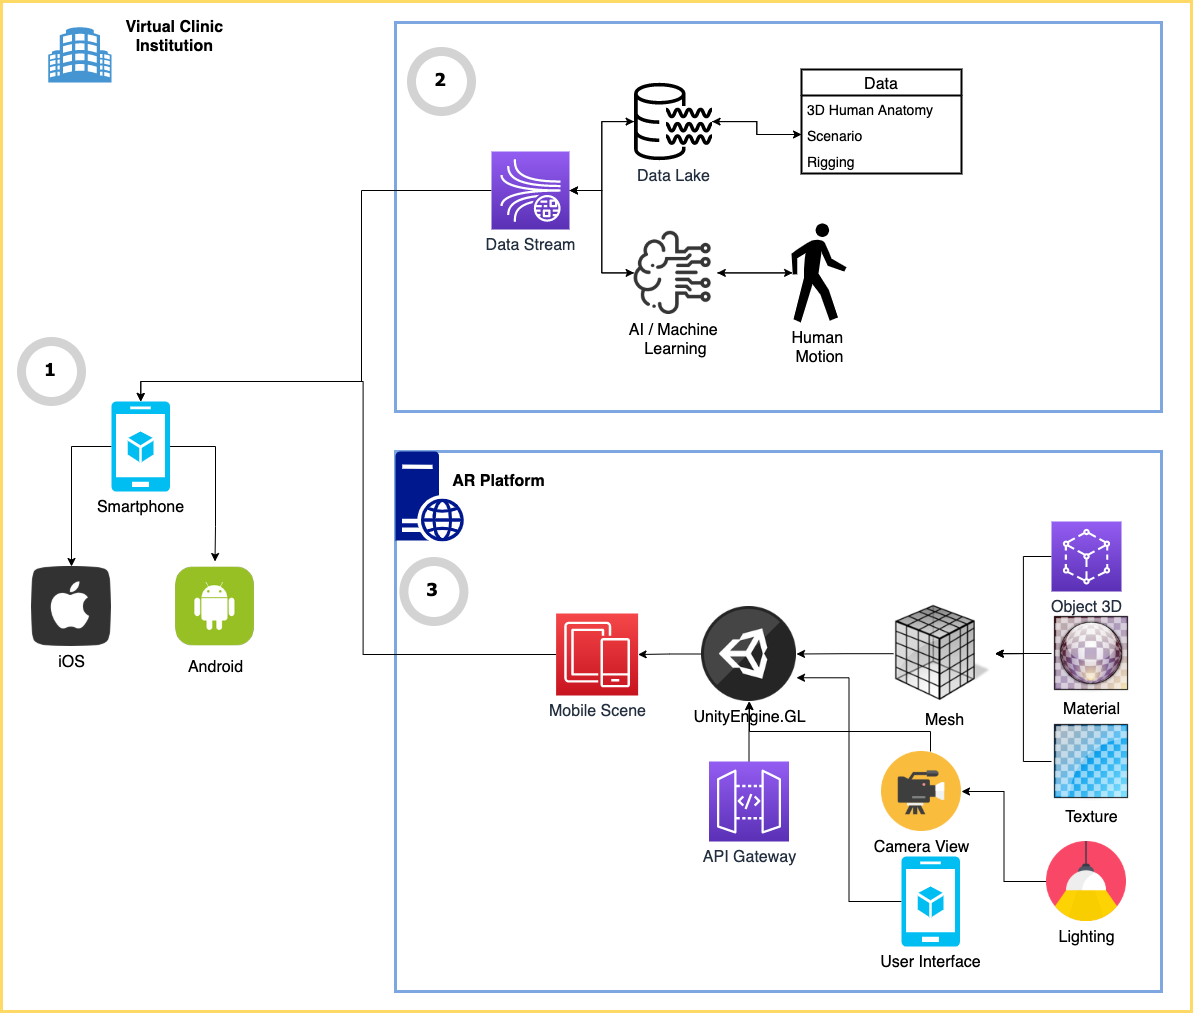

The diagram above was exported from draw.io. Its source (the exported page's mxGraphModel, read from the mxfile embedded in the PNG):
<mxGraphModel dx="2253" dy="1947" grid="1" gridSize="10" guides="1" tooltips="1" connect="1" arrows="1" fold="1" page="1" pageScale="1" pageWidth="827" pageHeight="1169" math="0" shadow="0">
  <root>
    <mxCell id="0" />
    <mxCell id="1" parent="0" />
    <mxCell id="zD13FJxAv2HJQb1dyh9n-84" value="" style="rounded=0;whiteSpace=wrap;html=1;strokeColor=#FFD966;strokeWidth=3;fillColor=none;" vertex="1" parent="1">
      <mxGeometry x="-100" y="-20" width="1190" height="1010" as="geometry" />
    </mxCell>
    <mxCell id="zD13FJxAv2HJQb1dyh9n-78" value="" style="rounded=0;whiteSpace=wrap;html=1;fillColor=none;strokeWidth=3;strokeColor=#7EA6E0;" vertex="1" parent="1">
      <mxGeometry x="294" y="1" width="766" height="389" as="geometry" />
    </mxCell>
    <mxCell id="zD13FJxAv2HJQb1dyh9n-79" value="" style="rounded=0;whiteSpace=wrap;html=1;strokeColor=#7EA6E0;strokeWidth=3;fillColor=none;" vertex="1" parent="1">
      <mxGeometry x="294" y="430" width="766" height="540" as="geometry" />
    </mxCell>
    <mxCell id="zD13FJxAv2HJQb1dyh9n-2" value="" style="shadow=0;dashed=0;html=1;strokeColor=none;fillColor=#4495D1;labelPosition=center;verticalLabelPosition=bottom;verticalAlign=top;align=center;outlineConnect=0;shape=mxgraph.veeam.building;" vertex="1" parent="1">
      <mxGeometry x="-53.19999999999999" y="5.800000000000001" width="63.2" height="55.2" as="geometry" />
    </mxCell>
    <mxCell id="zD13FJxAv2HJQb1dyh9n-41" value="" style="edgeStyle=orthogonalEdgeStyle;rounded=0;orthogonalLoop=1;jettySize=auto;html=1;" edge="1" parent="1" source="zD13FJxAv2HJQb1dyh9n-3" target="zD13FJxAv2HJQb1dyh9n-26">
      <mxGeometry relative="1" as="geometry" />
    </mxCell>
    <mxCell id="zD13FJxAv2HJQb1dyh9n-58" style="edgeStyle=orthogonalEdgeStyle;rounded=0;orthogonalLoop=1;jettySize=auto;html=1;entryX=0;entryY=0.5;entryDx=0;entryDy=0;" edge="1" parent="1" source="zD13FJxAv2HJQb1dyh9n-3" target="zD13FJxAv2HJQb1dyh9n-55">
      <mxGeometry relative="1" as="geometry" />
    </mxCell>
    <mxCell id="zD13FJxAv2HJQb1dyh9n-3" value="&lt;font style=&quot;font-size: 16px&quot;&gt;Data Lake&lt;/font&gt;" style="sketch=0;outlineConnect=0;fontColor=#232F3E;gradientColor=none;fillColor=#000000;strokeColor=none;dashed=0;verticalLabelPosition=bottom;verticalAlign=top;align=center;html=1;fontSize=12;fontStyle=0;aspect=fixed;pointerEvents=1;shape=mxgraph.aws4.data_lake_resource_icon;" vertex="1" parent="1">
      <mxGeometry x="532.6" y="61" width="78" height="78" as="geometry" />
    </mxCell>
    <mxCell id="zD13FJxAv2HJQb1dyh9n-34" style="edgeStyle=orthogonalEdgeStyle;rounded=0;orthogonalLoop=1;jettySize=auto;html=1;entryX=1;entryY=0.5;entryDx=0;entryDy=0;entryPerimeter=0;" edge="1" parent="1" source="zD13FJxAv2HJQb1dyh9n-5" target="zD13FJxAv2HJQb1dyh9n-26">
      <mxGeometry relative="1" as="geometry" />
    </mxCell>
    <mxCell id="zD13FJxAv2HJQb1dyh9n-43" style="edgeStyle=orthogonalEdgeStyle;rounded=0;orthogonalLoop=1;jettySize=auto;html=1;entryX=0.02;entryY=0.5;entryDx=0;entryDy=0;entryPerimeter=0;" edge="1" parent="1" source="zD13FJxAv2HJQb1dyh9n-5" target="zD13FJxAv2HJQb1dyh9n-6">
      <mxGeometry relative="1" as="geometry" />
    </mxCell>
    <mxCell id="zD13FJxAv2HJQb1dyh9n-5" value="&lt;font style=&quot;font-size: 16px&quot;&gt;AI / Machine &lt;br&gt;Learning&lt;/font&gt;" style="shape=image;html=1;verticalAlign=top;verticalLabelPosition=bottom;labelBackgroundColor=#ffffff;imageAspect=0;aspect=fixed;image=https://cdn2.iconfinder.com/data/icons/artificial-intelligence-52/48/bl_1646_Brain_artificial_intelligence_electronic_computer_processor_consciousness-128.png" vertex="1" parent="1">
      <mxGeometry x="532.6" y="209.8" width="83.2" height="83.2" as="geometry" />
    </mxCell>
    <mxCell id="zD13FJxAv2HJQb1dyh9n-44" style="edgeStyle=orthogonalEdgeStyle;rounded=0;orthogonalLoop=1;jettySize=auto;html=1;" edge="1" parent="1" source="zD13FJxAv2HJQb1dyh9n-6" target="zD13FJxAv2HJQb1dyh9n-5">
      <mxGeometry relative="1" as="geometry" />
    </mxCell>
    <mxCell id="zD13FJxAv2HJQb1dyh9n-6" value="&lt;font style=&quot;font-size: 16px&quot;&gt;Human &lt;br&gt;Motion&lt;/font&gt;" style="shape=mxgraph.signs.people.walking;html=1;pointerEvents=1;fillColor=#000000;strokeColor=none;verticalLabelPosition=bottom;verticalAlign=top;align=center;" vertex="1" parent="1">
      <mxGeometry x="690" y="201.9" width="55" height="99" as="geometry" />
    </mxCell>
    <mxCell id="zD13FJxAv2HJQb1dyh9n-7" value="" style="sketch=0;aspect=fixed;pointerEvents=1;shadow=0;dashed=0;html=1;strokeColor=none;labelPosition=center;verticalLabelPosition=bottom;verticalAlign=top;align=center;fillColor=#00188D;shape=mxgraph.mscae.enterprise.web_server" vertex="1" parent="1">
      <mxGeometry x="294" y="430" width="68.4" height="90" as="geometry" />
    </mxCell>
    <mxCell id="zD13FJxAv2HJQb1dyh9n-82" style="edgeStyle=orthogonalEdgeStyle;rounded=0;orthogonalLoop=1;jettySize=auto;html=1;entryX=0.5;entryY=0;entryDx=0;entryDy=0;entryPerimeter=0;" edge="1" parent="1" source="zD13FJxAv2HJQb1dyh9n-8" target="zD13FJxAv2HJQb1dyh9n-74">
      <mxGeometry relative="1" as="geometry" />
    </mxCell>
    <mxCell id="zD13FJxAv2HJQb1dyh9n-8" value="&lt;font style=&quot;font-size: 16px&quot;&gt;Mobile Scene&lt;/font&gt;" style="sketch=0;points=[[0,0,0],[0.25,0,0],[0.5,0,0],[0.75,0,0],[1,0,0],[0,1,0],[0.25,1,0],[0.5,1,0],[0.75,1,0],[1,1,0],[0,0.25,0],[0,0.5,0],[0,0.75,0],[1,0.25,0],[1,0.5,0],[1,0.75,0]];outlineConnect=0;fontColor=#232F3E;gradientColor=#F54749;gradientDirection=north;fillColor=#C7131F;strokeColor=#ffffff;dashed=0;verticalLabelPosition=bottom;verticalAlign=top;align=center;html=1;fontSize=12;fontStyle=0;aspect=fixed;shape=mxgraph.aws4.resourceIcon;resIcon=mxgraph.aws4.mobile;" vertex="1" parent="1">
      <mxGeometry x="454.6" y="592" width="82" height="82" as="geometry" />
    </mxCell>
    <mxCell id="zD13FJxAv2HJQb1dyh9n-71" style="edgeStyle=orthogonalEdgeStyle;rounded=0;orthogonalLoop=1;jettySize=auto;html=1;" edge="1" parent="1" source="zD13FJxAv2HJQb1dyh9n-9" target="zD13FJxAv2HJQb1dyh9n-8">
      <mxGeometry relative="1" as="geometry" />
    </mxCell>
    <mxCell id="zD13FJxAv2HJQb1dyh9n-9" value="&lt;font style=&quot;font-size: 16px&quot;&gt;UnityEngine.GL&lt;/font&gt;" style="shape=image;html=1;verticalAlign=top;verticalLabelPosition=bottom;labelBackgroundColor=#ffffff;imageAspect=0;aspect=fixed;image=https://cdn4.iconfinder.com/data/icons/various-icons-2/128/Unity.png" vertex="1" parent="1">
      <mxGeometry x="600" y="585" width="95" height="95" as="geometry" />
    </mxCell>
    <mxCell id="zD13FJxAv2HJQb1dyh9n-60" style="edgeStyle=orthogonalEdgeStyle;rounded=0;orthogonalLoop=1;jettySize=auto;html=1;entryX=1;entryY=0.5;entryDx=0;entryDy=0;" edge="1" parent="1" source="zD13FJxAv2HJQb1dyh9n-10" target="zD13FJxAv2HJQb1dyh9n-9">
      <mxGeometry relative="1" as="geometry" />
    </mxCell>
    <mxCell id="zD13FJxAv2HJQb1dyh9n-10" value="&lt;font style=&quot;font-size: 16px&quot;&gt;Mesh&lt;/font&gt;" style="shape=image;html=1;verticalAlign=top;verticalLabelPosition=bottom;labelBackgroundColor=#ffffff;imageAspect=0;aspect=fixed;image=https://cdn4.iconfinder.com/data/icons/VISTA/3d_graphics/png/128/convert_to_mesh.png" vertex="1" parent="1">
      <mxGeometry x="792" y="581.25" width="101.75" height="101.75" as="geometry" />
    </mxCell>
    <mxCell id="zD13FJxAv2HJQb1dyh9n-63" style="edgeStyle=orthogonalEdgeStyle;rounded=0;orthogonalLoop=1;jettySize=auto;html=1;entryX=1;entryY=0.5;entryDx=0;entryDy=0;" edge="1" parent="1" source="zD13FJxAv2HJQb1dyh9n-11" target="zD13FJxAv2HJQb1dyh9n-10">
      <mxGeometry relative="1" as="geometry" />
    </mxCell>
    <mxCell id="zD13FJxAv2HJQb1dyh9n-11" value="&lt;font style=&quot;font-size: 16px&quot;&gt;Object 3D&lt;/font&gt;" style="sketch=0;points=[[0,0,0],[0.25,0,0],[0.5,0,0],[0.75,0,0],[1,0,0],[0,1,0],[0.25,1,0],[0.5,1,0],[0.75,1,0],[1,1,0],[0,0.25,0],[0,0.5,0],[0,0.75,0],[1,0.25,0],[1,0.5,0],[1,0.75,0]];outlineConnect=0;fontColor=#232F3E;gradientColor=#945DF2;gradientDirection=north;fillColor=#5A30B5;strokeColor=#ffffff;dashed=0;verticalLabelPosition=bottom;verticalAlign=top;align=center;html=1;fontSize=12;fontStyle=0;aspect=fixed;shape=mxgraph.aws4.resourceIcon;resIcon=mxgraph.aws4.app_mesh;" vertex="1" parent="1">
      <mxGeometry x="950" y="500" width="70" height="70" as="geometry" />
    </mxCell>
    <mxCell id="zD13FJxAv2HJQb1dyh9n-62" style="edgeStyle=orthogonalEdgeStyle;rounded=0;orthogonalLoop=1;jettySize=auto;html=1;entryX=1;entryY=0.5;entryDx=0;entryDy=0;" edge="1" parent="1" source="zD13FJxAv2HJQb1dyh9n-12" target="zD13FJxAv2HJQb1dyh9n-10">
      <mxGeometry relative="1" as="geometry" />
    </mxCell>
    <mxCell id="zD13FJxAv2HJQb1dyh9n-12" value="&lt;font style=&quot;font-size: 16px&quot;&gt;Texture&lt;/font&gt;" style="shape=image;html=1;verticalAlign=top;verticalLabelPosition=bottom;labelBackgroundColor=#ffffff;imageAspect=0;aspect=fixed;image=https://cdn3.iconfinder.com/data/icons/UltimateGnome/128x128/stock/stock_3d-texture.png" vertex="1" parent="1">
      <mxGeometry x="950" y="700" width="80" height="80" as="geometry" />
    </mxCell>
    <mxCell id="zD13FJxAv2HJQb1dyh9n-61" style="edgeStyle=orthogonalEdgeStyle;rounded=0;orthogonalLoop=1;jettySize=auto;html=1;" edge="1" parent="1" source="zD13FJxAv2HJQb1dyh9n-16" target="zD13FJxAv2HJQb1dyh9n-10">
      <mxGeometry relative="1" as="geometry" />
    </mxCell>
    <mxCell id="zD13FJxAv2HJQb1dyh9n-16" value="&lt;font style=&quot;font-size: 16px&quot;&gt;Material&lt;/font&gt;" style="shape=image;html=1;verticalAlign=top;verticalLabelPosition=bottom;labelBackgroundColor=#ffffff;imageAspect=0;aspect=fixed;image=https://cdn3.iconfinder.com/data/icons/UltimateGnome/128x128/stock/stock_3d-material.png" vertex="1" parent="1">
      <mxGeometry x="950" y="592" width="80" height="80" as="geometry" />
    </mxCell>
    <mxCell id="zD13FJxAv2HJQb1dyh9n-69" style="edgeStyle=orthogonalEdgeStyle;rounded=0;orthogonalLoop=1;jettySize=auto;html=1;" edge="1" parent="1" source="zD13FJxAv2HJQb1dyh9n-17" target="zD13FJxAv2HJQb1dyh9n-9">
      <mxGeometry relative="1" as="geometry">
        <Array as="points">
          <mxPoint x="829" y="710" />
          <mxPoint x="648" y="710" />
        </Array>
      </mxGeometry>
    </mxCell>
    <mxCell id="zD13FJxAv2HJQb1dyh9n-17" value="&lt;font style=&quot;font-size: 16px&quot;&gt;Camera View&lt;/font&gt;" style="shape=image;html=1;verticalAlign=top;verticalLabelPosition=bottom;labelBackgroundColor=#ffffff;imageAspect=0;aspect=fixed;image=https://cdn0.iconfinder.com/data/icons/kameleon-free-pack-rounded/110/Video-Camera-2-128.png" vertex="1" parent="1">
      <mxGeometry x="780" y="730" width="80" height="80" as="geometry" />
    </mxCell>
    <mxCell id="zD13FJxAv2HJQb1dyh9n-70" style="edgeStyle=orthogonalEdgeStyle;rounded=0;orthogonalLoop=1;jettySize=auto;html=1;" edge="1" parent="1" source="zD13FJxAv2HJQb1dyh9n-18">
      <mxGeometry relative="1" as="geometry">
        <mxPoint x="647.5" y="680" as="targetPoint" />
      </mxGeometry>
    </mxCell>
    <mxCell id="zD13FJxAv2HJQb1dyh9n-18" value="&lt;font style=&quot;font-size: 16px&quot;&gt;API Gateway&lt;/font&gt;" style="sketch=0;points=[[0,0,0],[0.25,0,0],[0.5,0,0],[0.75,0,0],[1,0,0],[0,1,0],[0.25,1,0],[0.5,1,0],[0.75,1,0],[1,1,0],[0,0.25,0],[0,0.5,0],[0,0.75,0],[1,0.25,0],[1,0.5,0],[1,0.75,0]];outlineConnect=0;fontColor=#232F3E;gradientColor=#945DF2;gradientDirection=north;fillColor=#5A30B5;strokeColor=#ffffff;dashed=0;verticalLabelPosition=bottom;verticalAlign=top;align=center;html=1;fontSize=12;fontStyle=0;aspect=fixed;shape=mxgraph.aws4.resourceIcon;resIcon=mxgraph.aws4.api_gateway;" vertex="1" parent="1">
      <mxGeometry x="607.5" y="740" width="80" height="80" as="geometry" />
    </mxCell>
    <mxCell id="zD13FJxAv2HJQb1dyh9n-65" style="edgeStyle=orthogonalEdgeStyle;rounded=0;orthogonalLoop=1;jettySize=auto;html=1;entryX=1;entryY=0.75;entryDx=0;entryDy=0;" edge="1" parent="1" source="zD13FJxAv2HJQb1dyh9n-19" target="zD13FJxAv2HJQb1dyh9n-9">
      <mxGeometry relative="1" as="geometry" />
    </mxCell>
    <mxCell id="zD13FJxAv2HJQb1dyh9n-19" value="&lt;font style=&quot;font-size: 16px&quot;&gt;User Interface&lt;/font&gt;" style="verticalLabelPosition=bottom;html=1;verticalAlign=top;align=center;strokeColor=none;fillColor=#00BEF2;shape=mxgraph.azure.mobile_services;pointerEvents=1;" vertex="1" parent="1">
      <mxGeometry x="800" y="835" width="58.5" height="90" as="geometry" />
    </mxCell>
    <mxCell id="zD13FJxAv2HJQb1dyh9n-20" value="&lt;font style=&quot;font-size: 16px&quot;&gt;iOS&lt;/font&gt;" style="shape=image;html=1;verticalAlign=top;verticalLabelPosition=bottom;labelBackgroundColor=#ffffff;imageAspect=0;aspect=fixed;image=https://cdn4.iconfinder.com/data/icons/socialcones/508/Apple-128.png" vertex="1" parent="1">
      <mxGeometry x="-70" y="545" width="80" height="80" as="geometry" />
    </mxCell>
    <mxCell id="zD13FJxAv2HJQb1dyh9n-23" value="&lt;font style=&quot;font-size: 16px&quot;&gt;Android&lt;/font&gt;" style="shape=image;html=1;verticalAlign=top;verticalLabelPosition=bottom;labelBackgroundColor=#ffffff;imageAspect=0;aspect=fixed;image=https://cdn2.iconfinder.com/data/icons/ios-7-style-metro-ui-icons/128/MetroUI_OS_Android.png" vertex="1" parent="1">
      <mxGeometry x="68.5" y="540" width="90" height="90" as="geometry" />
    </mxCell>
    <mxCell id="zD13FJxAv2HJQb1dyh9n-24" value="&lt;b style=&quot;font-size: 16px&quot;&gt;Virtual Clinic&amp;nbsp;&lt;br&gt;Institution&amp;nbsp;&lt;/b&gt;" style="text;html=1;align=center;verticalAlign=middle;resizable=0;points=[];autosize=1;strokeColor=none;fillColor=none;" vertex="1" parent="1">
      <mxGeometry x="15" y="-5" width="120" height="40" as="geometry" />
    </mxCell>
    <mxCell id="zD13FJxAv2HJQb1dyh9n-35" style="edgeStyle=orthogonalEdgeStyle;rounded=0;orthogonalLoop=1;jettySize=auto;html=1;entryX=0;entryY=0.5;entryDx=0;entryDy=0;" edge="1" parent="1" source="zD13FJxAv2HJQb1dyh9n-26" target="zD13FJxAv2HJQb1dyh9n-5">
      <mxGeometry relative="1" as="geometry" />
    </mxCell>
    <mxCell id="zD13FJxAv2HJQb1dyh9n-42" style="edgeStyle=orthogonalEdgeStyle;rounded=0;orthogonalLoop=1;jettySize=auto;html=1;" edge="1" parent="1" source="zD13FJxAv2HJQb1dyh9n-26" target="zD13FJxAv2HJQb1dyh9n-3">
      <mxGeometry relative="1" as="geometry" />
    </mxCell>
    <mxCell id="zD13FJxAv2HJQb1dyh9n-83" style="edgeStyle=orthogonalEdgeStyle;rounded=0;orthogonalLoop=1;jettySize=auto;html=1;entryX=0.5;entryY=0;entryDx=0;entryDy=0;entryPerimeter=0;" edge="1" parent="1" source="zD13FJxAv2HJQb1dyh9n-26" target="zD13FJxAv2HJQb1dyh9n-74">
      <mxGeometry relative="1" as="geometry">
        <Array as="points">
          <mxPoint x="260" y="169" />
          <mxPoint x="260" y="360" />
          <mxPoint x="39" y="360" />
        </Array>
      </mxGeometry>
    </mxCell>
    <mxCell id="zD13FJxAv2HJQb1dyh9n-26" value="&lt;font style=&quot;font-size: 16px&quot;&gt;Data Stream&lt;/font&gt;" style="sketch=0;points=[[0,0,0],[0.25,0,0],[0.5,0,0],[0.75,0,0],[1,0,0],[0,1,0],[0.25,1,0],[0.5,1,0],[0.75,1,0],[1,1,0],[0,0.25,0],[0,0.5,0],[0,0.75,0],[1,0.25,0],[1,0.5,0],[1,0.75,0]];outlineConnect=0;fontColor=#232F3E;gradientColor=#945DF2;gradientDirection=north;fillColor=#5A30B5;strokeColor=#ffffff;dashed=0;verticalLabelPosition=bottom;verticalAlign=top;align=center;html=1;fontSize=12;fontStyle=0;aspect=fixed;shape=mxgraph.aws4.resourceIcon;resIcon=mxgraph.aws4.kinesis_data_streams;" vertex="1" parent="1">
      <mxGeometry x="390" y="130" width="78" height="78" as="geometry" />
    </mxCell>
    <mxCell id="zD13FJxAv2HJQb1dyh9n-53" value="Data" style="swimlane;fontStyle=0;childLayout=stackLayout;horizontal=1;startSize=26;fillColor=none;horizontalStack=0;resizeParent=1;resizeParentMax=0;resizeLast=0;collapsible=1;marginBottom=0;strokeWidth=2;fontSize=16;" vertex="1" parent="1">
      <mxGeometry x="700" y="48" width="160" height="104" as="geometry" />
    </mxCell>
    <mxCell id="zD13FJxAv2HJQb1dyh9n-54" value="3D Human Anatomy" style="text;strokeColor=none;fillColor=none;align=left;verticalAlign=top;spacingLeft=4;spacingRight=4;overflow=hidden;rotatable=0;points=[[0,0.5],[1,0.5]];portConstraint=eastwest;fontSize=14;" vertex="1" parent="zD13FJxAv2HJQb1dyh9n-53">
      <mxGeometry y="26" width="160" height="26" as="geometry" />
    </mxCell>
    <mxCell id="zD13FJxAv2HJQb1dyh9n-55" value="Scenario" style="text;strokeColor=none;fillColor=none;align=left;verticalAlign=top;spacingLeft=4;spacingRight=4;overflow=hidden;rotatable=0;points=[[0,0.5],[1,0.5]];portConstraint=eastwest;fontSize=14;" vertex="1" parent="zD13FJxAv2HJQb1dyh9n-53">
      <mxGeometry y="52" width="160" height="26" as="geometry" />
    </mxCell>
    <mxCell id="zD13FJxAv2HJQb1dyh9n-56" value="Rigging" style="text;strokeColor=none;fillColor=none;align=left;verticalAlign=top;spacingLeft=4;spacingRight=4;overflow=hidden;rotatable=0;points=[[0,0.5],[1,0.5]];portConstraint=eastwest;fontSize=14;" vertex="1" parent="zD13FJxAv2HJQb1dyh9n-53">
      <mxGeometry y="78" width="160" height="26" as="geometry" />
    </mxCell>
    <mxCell id="zD13FJxAv2HJQb1dyh9n-57" style="edgeStyle=orthogonalEdgeStyle;rounded=0;orthogonalLoop=1;jettySize=auto;html=1;" edge="1" parent="1" source="zD13FJxAv2HJQb1dyh9n-55" target="zD13FJxAv2HJQb1dyh9n-3">
      <mxGeometry relative="1" as="geometry" />
    </mxCell>
    <mxCell id="zD13FJxAv2HJQb1dyh9n-72" style="edgeStyle=orthogonalEdgeStyle;rounded=0;orthogonalLoop=1;jettySize=auto;html=1;entryX=1;entryY=0.5;entryDx=0;entryDy=0;" edge="1" parent="1" source="zD13FJxAv2HJQb1dyh9n-59" target="zD13FJxAv2HJQb1dyh9n-17">
      <mxGeometry relative="1" as="geometry" />
    </mxCell>
    <mxCell id="zD13FJxAv2HJQb1dyh9n-59" value="&lt;font style=&quot;font-size: 16px&quot;&gt;Lighting&lt;/font&gt;" style="shape=image;html=1;verticalAlign=top;verticalLabelPosition=bottom;labelBackgroundColor=#ffffff;imageAspect=0;aspect=fixed;image=https://cdn2.iconfinder.com/data/icons/round-varieties/60/Rounded_-_High_Ultra_Colour17_-_Light-128.png;fillColor=#000000;" vertex="1" parent="1">
      <mxGeometry x="945" y="820" width="80" height="80" as="geometry" />
    </mxCell>
    <mxCell id="zD13FJxAv2HJQb1dyh9n-73" value="&lt;b&gt;&lt;font style=&quot;font-size: 16px&quot;&gt;AR Platform&lt;/font&gt;&lt;/b&gt;" style="text;html=1;align=center;verticalAlign=middle;resizable=0;points=[];autosize=1;strokeColor=none;fillColor=none;" vertex="1" parent="1">
      <mxGeometry x="341.6" y="450" width="110" height="20" as="geometry" />
    </mxCell>
    <mxCell id="zD13FJxAv2HJQb1dyh9n-75" style="edgeStyle=orthogonalEdgeStyle;rounded=0;orthogonalLoop=1;jettySize=auto;html=1;entryX=0.5;entryY=0;entryDx=0;entryDy=0;" edge="1" parent="1" source="zD13FJxAv2HJQb1dyh9n-74" target="zD13FJxAv2HJQb1dyh9n-23">
      <mxGeometry relative="1" as="geometry">
        <Array as="points">
          <mxPoint x="114" y="425" />
          <mxPoint x="114" y="505" />
        </Array>
      </mxGeometry>
    </mxCell>
    <mxCell id="zD13FJxAv2HJQb1dyh9n-76" style="edgeStyle=orthogonalEdgeStyle;rounded=0;orthogonalLoop=1;jettySize=auto;html=1;" edge="1" parent="1" source="zD13FJxAv2HJQb1dyh9n-74" target="zD13FJxAv2HJQb1dyh9n-20">
      <mxGeometry relative="1" as="geometry">
        <Array as="points">
          <mxPoint x="-30" y="425" />
        </Array>
      </mxGeometry>
    </mxCell>
    <mxCell id="zD13FJxAv2HJQb1dyh9n-74" value="&lt;font style=&quot;font-size: 16px&quot;&gt;Smartphone&lt;/font&gt;" style="verticalLabelPosition=bottom;html=1;verticalAlign=top;align=center;strokeColor=none;fillColor=#00BEF2;shape=mxgraph.azure.mobile_services;pointerEvents=1;" vertex="1" parent="1">
      <mxGeometry x="10" y="380" width="58.5" height="90" as="geometry" />
    </mxCell>
    <mxCell id="zD13FJxAv2HJQb1dyh9n-85" value="&lt;font style=&quot;font-size: 18px;&quot;&gt;&lt;b style=&quot;font-size: 18px;&quot;&gt;2&lt;/b&gt;&lt;/font&gt;" style="ellipse;whiteSpace=wrap;html=1;aspect=fixed;strokeWidth=9;fontFamily=Tahoma;spacingBottom=4;spacingRight=2;strokeColor=#d3d3d3;fillColor=none;fontSize=18;" vertex="1" parent="1">
      <mxGeometry x="310" y="30" width="60" height="60" as="geometry" />
    </mxCell>
    <mxCell id="zD13FJxAv2HJQb1dyh9n-87" value="&lt;font style=&quot;font-size: 18px;&quot;&gt;&lt;b style=&quot;font-size: 18px;&quot;&gt;3&lt;/b&gt;&lt;/font&gt;" style="ellipse;whiteSpace=wrap;html=1;aspect=fixed;strokeWidth=9;fontFamily=Tahoma;spacingBottom=4;spacingRight=2;strokeColor=#d3d3d3;fillColor=none;fontSize=18;" vertex="1" parent="1">
      <mxGeometry x="302.4" y="540" width="60" height="60" as="geometry" />
    </mxCell>
    <mxCell id="zD13FJxAv2HJQb1dyh9n-88" value="&lt;font style=&quot;font-size: 18px;&quot;&gt;&lt;b style=&quot;font-size: 18px;&quot;&gt;1&lt;/b&gt;&lt;/font&gt;" style="ellipse;whiteSpace=wrap;html=1;aspect=fixed;strokeWidth=9;fontFamily=Tahoma;spacingBottom=4;spacingRight=2;strokeColor=#d3d3d3;fillColor=none;fontSize=18;" vertex="1" parent="1">
      <mxGeometry x="-80" y="320" width="60" height="60" as="geometry" />
    </mxCell>
  </root>
</mxGraphModel>